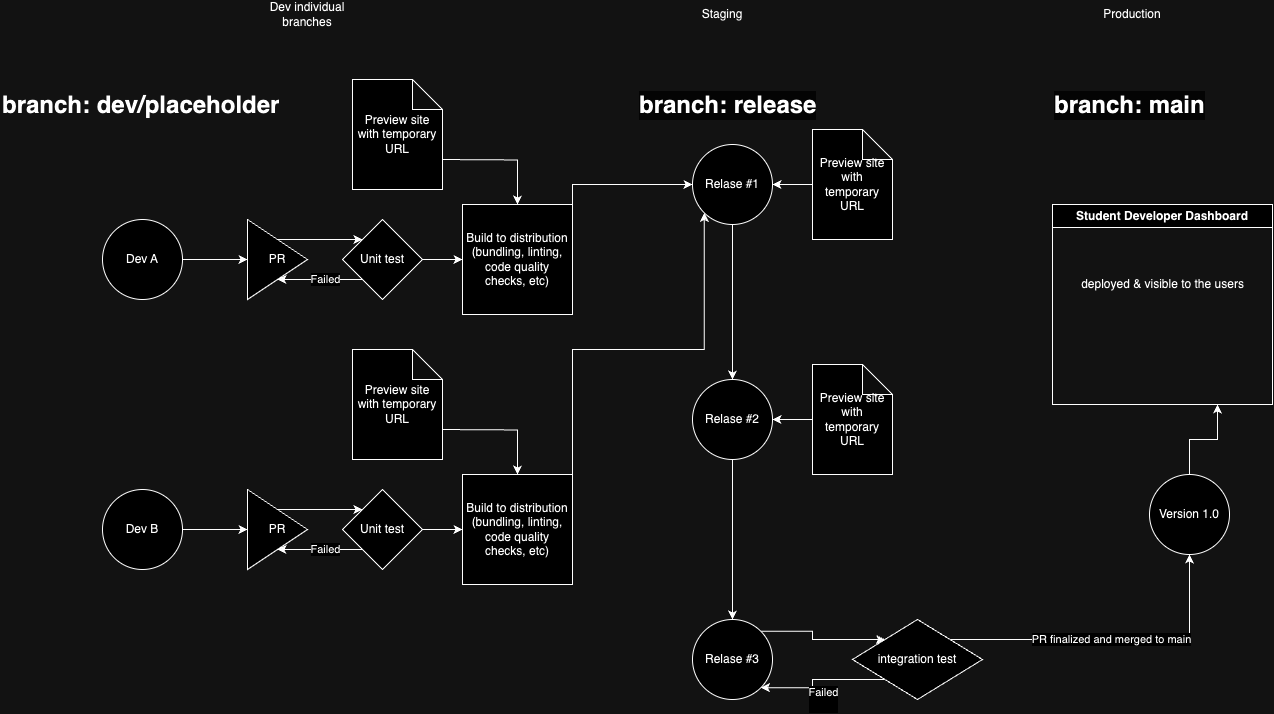

The diagram above was exported from draw.io. Its source (the exported page's mxGraphModel, read from the mxfile embedded in the PNG):
<mxGraphModel dx="2851" dy="953" grid="1" gridSize="10" guides="1" tooltips="1" connect="1" arrows="1" fold="1" page="1" pageScale="1" pageWidth="827" pageHeight="1169" math="0" shadow="0">
  <root>
    <mxCell id="WIyWlLk6GJQsqaUBKTNV-0" />
    <mxCell id="WIyWlLk6GJQsqaUBKTNV-1" parent="WIyWlLk6GJQsqaUBKTNV-0" />
    <mxCell id="kJt3faooMSOil6ispjDM-0" value="Dev individual branches" style="text;html=1;align=center;verticalAlign=middle;whiteSpace=wrap;rounded=0;" vertex="1" parent="WIyWlLk6GJQsqaUBKTNV-1">
      <mxGeometry x="-60" y="50" width="90" height="30" as="geometry" />
    </mxCell>
    <mxCell id="kJt3faooMSOil6ispjDM-1" value="Staging" style="text;html=1;align=center;verticalAlign=middle;whiteSpace=wrap;rounded=0;" vertex="1" parent="WIyWlLk6GJQsqaUBKTNV-1">
      <mxGeometry x="370" y="50" width="60" height="30" as="geometry" />
    </mxCell>
    <mxCell id="kJt3faooMSOil6ispjDM-2" value="Production" style="text;html=1;align=center;verticalAlign=middle;whiteSpace=wrap;rounded=0;" vertex="1" parent="WIyWlLk6GJQsqaUBKTNV-1">
      <mxGeometry x="780" y="50" width="60" height="30" as="geometry" />
    </mxCell>
    <mxCell id="kJt3faooMSOil6ispjDM-5" style="edgeStyle=orthogonalEdgeStyle;rounded=0;orthogonalLoop=1;jettySize=auto;html=1;entryX=0;entryY=0.5;entryDx=0;entryDy=0;" edge="1" parent="WIyWlLk6GJQsqaUBKTNV-1" source="kJt3faooMSOil6ispjDM-3" target="kJt3faooMSOil6ispjDM-4">
      <mxGeometry relative="1" as="geometry" />
    </mxCell>
    <mxCell id="kJt3faooMSOil6ispjDM-3" value="Dev A" style="ellipse;whiteSpace=wrap;html=1;aspect=fixed;" vertex="1" parent="WIyWlLk6GJQsqaUBKTNV-1">
      <mxGeometry x="-220" y="270" width="80" height="80" as="geometry" />
    </mxCell>
    <mxCell id="kJt3faooMSOil6ispjDM-9" style="edgeStyle=orthogonalEdgeStyle;rounded=0;orthogonalLoop=1;jettySize=auto;html=1;exitX=0.5;exitY=0;exitDx=0;exitDy=0;entryX=0;entryY=0;entryDx=0;entryDy=0;" edge="1" parent="WIyWlLk6GJQsqaUBKTNV-1" source="kJt3faooMSOil6ispjDM-4" target="kJt3faooMSOil6ispjDM-6">
      <mxGeometry relative="1" as="geometry" />
    </mxCell>
    <mxCell id="kJt3faooMSOil6ispjDM-4" value="PR" style="triangle;whiteSpace=wrap;html=1;" vertex="1" parent="WIyWlLk6GJQsqaUBKTNV-1">
      <mxGeometry x="-75" y="270" width="60" height="80" as="geometry" />
    </mxCell>
    <mxCell id="kJt3faooMSOil6ispjDM-8" value="Failed" style="edgeStyle=orthogonalEdgeStyle;rounded=0;orthogonalLoop=1;jettySize=auto;html=1;exitX=0;exitY=1;exitDx=0;exitDy=0;entryX=0.5;entryY=1;entryDx=0;entryDy=0;" edge="1" parent="WIyWlLk6GJQsqaUBKTNV-1" source="kJt3faooMSOil6ispjDM-6" target="kJt3faooMSOil6ispjDM-4">
      <mxGeometry relative="1" as="geometry" />
    </mxCell>
    <mxCell id="kJt3faooMSOil6ispjDM-13" style="edgeStyle=orthogonalEdgeStyle;rounded=0;orthogonalLoop=1;jettySize=auto;html=1;exitX=1;exitY=0.5;exitDx=0;exitDy=0;entryX=0;entryY=0.5;entryDx=0;entryDy=0;" edge="1" parent="WIyWlLk6GJQsqaUBKTNV-1" source="kJt3faooMSOil6ispjDM-6" target="kJt3faooMSOil6ispjDM-10">
      <mxGeometry relative="1" as="geometry" />
    </mxCell>
    <mxCell id="kJt3faooMSOil6ispjDM-6" value="Unit test" style="rhombus;whiteSpace=wrap;html=1;" vertex="1" parent="WIyWlLk6GJQsqaUBKTNV-1">
      <mxGeometry x="20" y="270" width="80" height="80" as="geometry" />
    </mxCell>
    <mxCell id="kJt3faooMSOil6ispjDM-21" style="edgeStyle=orthogonalEdgeStyle;rounded=0;orthogonalLoop=1;jettySize=auto;html=1;exitX=1;exitY=0;exitDx=0;exitDy=0;entryX=0;entryY=0.5;entryDx=0;entryDy=0;" edge="1" parent="WIyWlLk6GJQsqaUBKTNV-1" source="kJt3faooMSOil6ispjDM-10" target="kJt3faooMSOil6ispjDM-18">
      <mxGeometry relative="1" as="geometry" />
    </mxCell>
    <mxCell id="kJt3faooMSOil6ispjDM-10" value="Build to distribution (bundling, linting, code quality checks, etc)" style="whiteSpace=wrap;html=1;aspect=fixed;" vertex="1" parent="WIyWlLk6GJQsqaUBKTNV-1">
      <mxGeometry x="140" y="255" width="110" height="110" as="geometry" />
    </mxCell>
    <mxCell id="kJt3faooMSOil6ispjDM-17" style="edgeStyle=orthogonalEdgeStyle;rounded=0;orthogonalLoop=1;jettySize=auto;html=1;exitX=0;exitY=0;exitDx=90;exitDy=65;exitPerimeter=0;entryX=0.5;entryY=0;entryDx=0;entryDy=0;" edge="1" parent="WIyWlLk6GJQsqaUBKTNV-1" target="kJt3faooMSOil6ispjDM-10">
      <mxGeometry relative="1" as="geometry">
        <mxPoint x="115" y="210.0000000000001" as="sourcePoint" />
      </mxGeometry>
    </mxCell>
    <mxCell id="kJt3faooMSOil6ispjDM-15" value="Preview site with temporary URL" style="shape=note;whiteSpace=wrap;html=1;backgroundOutline=1;darkOpacity=0.05;" vertex="1" parent="WIyWlLk6GJQsqaUBKTNV-1">
      <mxGeometry x="30" y="130" width="90" height="110" as="geometry" />
    </mxCell>
    <mxCell id="kJt3faooMSOil6ispjDM-16" style="edgeStyle=orthogonalEdgeStyle;rounded=0;orthogonalLoop=1;jettySize=auto;html=1;exitX=0.5;exitY=1;exitDx=0;exitDy=0;exitPerimeter=0;" edge="1" parent="WIyWlLk6GJQsqaUBKTNV-1">
      <mxGeometry relative="1" as="geometry">
        <mxPoint x="70" y="255.0000000000001" as="sourcePoint" />
        <mxPoint x="70" y="255.0000000000001" as="targetPoint" />
      </mxGeometry>
    </mxCell>
    <mxCell id="kJt3faooMSOil6ispjDM-37" style="edgeStyle=orthogonalEdgeStyle;rounded=0;orthogonalLoop=1;jettySize=auto;html=1;exitX=0.5;exitY=1;exitDx=0;exitDy=0;entryX=0.5;entryY=0;entryDx=0;entryDy=0;" edge="1" parent="WIyWlLk6GJQsqaUBKTNV-1" source="kJt3faooMSOil6ispjDM-18" target="kJt3faooMSOil6ispjDM-34">
      <mxGeometry relative="1" as="geometry" />
    </mxCell>
    <mxCell id="kJt3faooMSOil6ispjDM-18" value="Relase #1" style="ellipse;whiteSpace=wrap;html=1;aspect=fixed;" vertex="1" parent="WIyWlLk6GJQsqaUBKTNV-1">
      <mxGeometry x="370" y="195" width="80" height="80" as="geometry" />
    </mxCell>
    <mxCell id="kJt3faooMSOil6ispjDM-20" style="edgeStyle=orthogonalEdgeStyle;rounded=0;orthogonalLoop=1;jettySize=auto;html=1;entryX=1;entryY=0.5;entryDx=0;entryDy=0;" edge="1" parent="WIyWlLk6GJQsqaUBKTNV-1" source="kJt3faooMSOil6ispjDM-19" target="kJt3faooMSOil6ispjDM-18">
      <mxGeometry relative="1" as="geometry" />
    </mxCell>
    <mxCell id="kJt3faooMSOil6ispjDM-19" value="Preview site with temporary URL" style="shape=note;whiteSpace=wrap;html=1;backgroundOutline=1;darkOpacity=0.05;" vertex="1" parent="WIyWlLk6GJQsqaUBKTNV-1">
      <mxGeometry x="490" y="180" width="80" height="110" as="geometry" />
    </mxCell>
    <mxCell id="kJt3faooMSOil6ispjDM-22" style="edgeStyle=orthogonalEdgeStyle;rounded=0;orthogonalLoop=1;jettySize=auto;html=1;entryX=0;entryY=0.5;entryDx=0;entryDy=0;" edge="1" parent="WIyWlLk6GJQsqaUBKTNV-1" source="kJt3faooMSOil6ispjDM-23" target="kJt3faooMSOil6ispjDM-25">
      <mxGeometry relative="1" as="geometry" />
    </mxCell>
    <mxCell id="kJt3faooMSOil6ispjDM-23" value="Dev B" style="ellipse;whiteSpace=wrap;html=1;aspect=fixed;" vertex="1" parent="WIyWlLk6GJQsqaUBKTNV-1">
      <mxGeometry x="-220" y="540" width="80" height="80" as="geometry" />
    </mxCell>
    <mxCell id="kJt3faooMSOil6ispjDM-24" style="edgeStyle=orthogonalEdgeStyle;rounded=0;orthogonalLoop=1;jettySize=auto;html=1;exitX=0.5;exitY=0;exitDx=0;exitDy=0;entryX=0;entryY=0;entryDx=0;entryDy=0;" edge="1" parent="WIyWlLk6GJQsqaUBKTNV-1" source="kJt3faooMSOil6ispjDM-25" target="kJt3faooMSOil6ispjDM-28">
      <mxGeometry relative="1" as="geometry" />
    </mxCell>
    <mxCell id="kJt3faooMSOil6ispjDM-25" value="PR" style="triangle;whiteSpace=wrap;html=1;" vertex="1" parent="WIyWlLk6GJQsqaUBKTNV-1">
      <mxGeometry x="-75" y="540" width="60" height="80" as="geometry" />
    </mxCell>
    <mxCell id="kJt3faooMSOil6ispjDM-26" value="Failed" style="edgeStyle=orthogonalEdgeStyle;rounded=0;orthogonalLoop=1;jettySize=auto;html=1;exitX=0;exitY=1;exitDx=0;exitDy=0;entryX=0.5;entryY=1;entryDx=0;entryDy=0;" edge="1" parent="WIyWlLk6GJQsqaUBKTNV-1" source="kJt3faooMSOil6ispjDM-28" target="kJt3faooMSOil6ispjDM-25">
      <mxGeometry relative="1" as="geometry" />
    </mxCell>
    <mxCell id="kJt3faooMSOil6ispjDM-27" style="edgeStyle=orthogonalEdgeStyle;rounded=0;orthogonalLoop=1;jettySize=auto;html=1;exitX=1;exitY=0.5;exitDx=0;exitDy=0;entryX=0;entryY=0.5;entryDx=0;entryDy=0;" edge="1" parent="WIyWlLk6GJQsqaUBKTNV-1" source="kJt3faooMSOil6ispjDM-28" target="kJt3faooMSOil6ispjDM-29">
      <mxGeometry relative="1" as="geometry" />
    </mxCell>
    <mxCell id="kJt3faooMSOil6ispjDM-28" value="Unit test" style="rhombus;whiteSpace=wrap;html=1;" vertex="1" parent="WIyWlLk6GJQsqaUBKTNV-1">
      <mxGeometry x="20" y="540" width="80" height="80" as="geometry" />
    </mxCell>
    <mxCell id="kJt3faooMSOil6ispjDM-33" style="edgeStyle=orthogonalEdgeStyle;rounded=0;orthogonalLoop=1;jettySize=auto;html=1;exitX=1;exitY=0;exitDx=0;exitDy=0;entryX=0;entryY=1;entryDx=0;entryDy=0;" edge="1" parent="WIyWlLk6GJQsqaUBKTNV-1" source="kJt3faooMSOil6ispjDM-29" target="kJt3faooMSOil6ispjDM-18">
      <mxGeometry relative="1" as="geometry" />
    </mxCell>
    <mxCell id="kJt3faooMSOil6ispjDM-29" value="Build to distribution (bundling, linting, code quality checks, etc)" style="whiteSpace=wrap;html=1;aspect=fixed;" vertex="1" parent="WIyWlLk6GJQsqaUBKTNV-1">
      <mxGeometry x="140" y="525" width="110" height="110" as="geometry" />
    </mxCell>
    <mxCell id="kJt3faooMSOil6ispjDM-30" style="edgeStyle=orthogonalEdgeStyle;rounded=0;orthogonalLoop=1;jettySize=auto;html=1;exitX=0;exitY=0;exitDx=90;exitDy=65;exitPerimeter=0;entryX=0.5;entryY=0;entryDx=0;entryDy=0;" edge="1" parent="WIyWlLk6GJQsqaUBKTNV-1" target="kJt3faooMSOil6ispjDM-29">
      <mxGeometry relative="1" as="geometry">
        <mxPoint x="115" y="480.0000000000001" as="sourcePoint" />
      </mxGeometry>
    </mxCell>
    <mxCell id="kJt3faooMSOil6ispjDM-31" value="Preview site with temporary URL" style="shape=note;whiteSpace=wrap;html=1;backgroundOutline=1;darkOpacity=0.05;" vertex="1" parent="WIyWlLk6GJQsqaUBKTNV-1">
      <mxGeometry x="30" y="400" width="90" height="110" as="geometry" />
    </mxCell>
    <mxCell id="kJt3faooMSOil6ispjDM-32" style="edgeStyle=orthogonalEdgeStyle;rounded=0;orthogonalLoop=1;jettySize=auto;html=1;exitX=0.5;exitY=1;exitDx=0;exitDy=0;exitPerimeter=0;" edge="1" parent="WIyWlLk6GJQsqaUBKTNV-1">
      <mxGeometry relative="1" as="geometry">
        <mxPoint x="70" y="525.0000000000001" as="sourcePoint" />
        <mxPoint x="70" y="525.0000000000001" as="targetPoint" />
      </mxGeometry>
    </mxCell>
    <mxCell id="kJt3faooMSOil6ispjDM-42" style="edgeStyle=orthogonalEdgeStyle;rounded=0;orthogonalLoop=1;jettySize=auto;html=1;exitX=0.5;exitY=1;exitDx=0;exitDy=0;entryX=0.5;entryY=0;entryDx=0;entryDy=0;" edge="1" parent="WIyWlLk6GJQsqaUBKTNV-1" source="kJt3faooMSOil6ispjDM-34" target="kJt3faooMSOil6ispjDM-41">
      <mxGeometry relative="1" as="geometry" />
    </mxCell>
    <mxCell id="kJt3faooMSOil6ispjDM-34" value="Relase #2" style="ellipse;whiteSpace=wrap;html=1;aspect=fixed;" vertex="1" parent="WIyWlLk6GJQsqaUBKTNV-1">
      <mxGeometry x="370" y="430" width="80" height="80" as="geometry" />
    </mxCell>
    <mxCell id="kJt3faooMSOil6ispjDM-35" style="edgeStyle=orthogonalEdgeStyle;rounded=0;orthogonalLoop=1;jettySize=auto;html=1;entryX=1;entryY=0.5;entryDx=0;entryDy=0;" edge="1" parent="WIyWlLk6GJQsqaUBKTNV-1" source="kJt3faooMSOil6ispjDM-36" target="kJt3faooMSOil6ispjDM-34">
      <mxGeometry relative="1" as="geometry" />
    </mxCell>
    <mxCell id="kJt3faooMSOil6ispjDM-36" value="Preview site with temporary URL" style="shape=note;whiteSpace=wrap;html=1;backgroundOutline=1;darkOpacity=0.05;" vertex="1" parent="WIyWlLk6GJQsqaUBKTNV-1">
      <mxGeometry x="490" y="415" width="80" height="110" as="geometry" />
    </mxCell>
    <mxCell id="kJt3faooMSOil6ispjDM-52" style="edgeStyle=orthogonalEdgeStyle;rounded=0;orthogonalLoop=1;jettySize=auto;html=1;exitX=1;exitY=0;exitDx=0;exitDy=0;entryX=0;entryY=0;entryDx=0;entryDy=0;" edge="1" parent="WIyWlLk6GJQsqaUBKTNV-1" source="kJt3faooMSOil6ispjDM-41" target="kJt3faooMSOil6ispjDM-51">
      <mxGeometry relative="1" as="geometry" />
    </mxCell>
    <mxCell id="kJt3faooMSOil6ispjDM-41" value="Relase #3" style="ellipse;whiteSpace=wrap;html=1;aspect=fixed;" vertex="1" parent="WIyWlLk6GJQsqaUBKTNV-1">
      <mxGeometry x="370" y="670" width="80" height="80" as="geometry" />
    </mxCell>
    <mxCell id="kJt3faooMSOil6ispjDM-43" value="Student Developer Dashboard" style="swimlane;whiteSpace=wrap;html=1;" vertex="1" parent="WIyWlLk6GJQsqaUBKTNV-1">
      <mxGeometry x="730" y="255" width="220" height="200" as="geometry" />
    </mxCell>
    <mxCell id="kJt3faooMSOil6ispjDM-49" value="deployed &amp;amp; visible to the users" style="text;html=1;align=center;verticalAlign=middle;resizable=0;points=[];autosize=1;strokeColor=none;fillColor=none;" vertex="1" parent="kJt3faooMSOil6ispjDM-43">
      <mxGeometry x="15" y="65" width="190" height="30" as="geometry" />
    </mxCell>
    <mxCell id="kJt3faooMSOil6ispjDM-46" value="&lt;h1 style=&quot;margin-top: 0px;&quot;&gt;branch: dev/placeholder&lt;/h1&gt;" style="text;html=1;whiteSpace=wrap;overflow=hidden;rounded=0;" vertex="1" parent="WIyWlLk6GJQsqaUBKTNV-1">
      <mxGeometry x="-322.5" y="135" width="285" height="45" as="geometry" />
    </mxCell>
    <mxCell id="kJt3faooMSOil6ispjDM-47" value="&lt;h1 style=&quot;forced-color-adjust: none; color: rgb(0, 0, 0); font-family: Helvetica; font-style: normal; font-variant-ligatures: normal; font-variant-caps: normal; letter-spacing: normal; orphans: 2; text-align: left; text-indent: 0px; text-transform: none; widows: 2; word-spacing: 0px; -webkit-text-stroke-width: 0px; white-space: normal; background-color: rgb(251, 251, 251); text-decoration-thickness: initial; text-decoration-style: initial; text-decoration-color: initial; margin-top: 0px;&quot;&gt;branch: release&lt;/h1&gt;&lt;div&gt;&lt;br&gt;&lt;/div&gt;" style="text;whiteSpace=wrap;html=1;" vertex="1" parent="WIyWlLk6GJQsqaUBKTNV-1">
      <mxGeometry x="315" y="135" width="190" height="70" as="geometry" />
    </mxCell>
    <mxCell id="kJt3faooMSOil6ispjDM-48" value="&lt;h1 style=&quot;forced-color-adjust: none; color: rgb(0, 0, 0); font-family: Helvetica; font-style: normal; font-variant-ligatures: normal; font-variant-caps: normal; letter-spacing: normal; orphans: 2; text-align: left; text-indent: 0px; text-transform: none; widows: 2; word-spacing: 0px; -webkit-text-stroke-width: 0px; white-space: normal; background-color: rgb(251, 251, 251); text-decoration-thickness: initial; text-decoration-style: initial; text-decoration-color: initial; margin-top: 0px;&quot;&gt;branch: main&lt;/h1&gt;&lt;div&gt;&lt;br&gt;&lt;/div&gt;" style="text;whiteSpace=wrap;html=1;" vertex="1" parent="WIyWlLk6GJQsqaUBKTNV-1">
      <mxGeometry x="730" y="135" width="160" height="70" as="geometry" />
    </mxCell>
    <mxCell id="kJt3faooMSOil6ispjDM-55" style="edgeStyle=orthogonalEdgeStyle;rounded=0;orthogonalLoop=1;jettySize=auto;html=1;exitX=0.5;exitY=0;exitDx=0;exitDy=0;entryX=0.75;entryY=1;entryDx=0;entryDy=0;" edge="1" parent="WIyWlLk6GJQsqaUBKTNV-1" source="kJt3faooMSOil6ispjDM-50" target="kJt3faooMSOil6ispjDM-43">
      <mxGeometry relative="1" as="geometry" />
    </mxCell>
    <mxCell id="kJt3faooMSOil6ispjDM-50" value="Version 1.0" style="ellipse;whiteSpace=wrap;html=1;aspect=fixed;" vertex="1" parent="WIyWlLk6GJQsqaUBKTNV-1">
      <mxGeometry x="827" y="525" width="80" height="80" as="geometry" />
    </mxCell>
    <mxCell id="kJt3faooMSOil6ispjDM-53" value="Failed&lt;div&gt;&lt;br&gt;&lt;/div&gt;" style="edgeStyle=orthogonalEdgeStyle;rounded=0;orthogonalLoop=1;jettySize=auto;html=1;exitX=0;exitY=1;exitDx=0;exitDy=0;entryX=1;entryY=1;entryDx=0;entryDy=0;" edge="1" parent="WIyWlLk6GJQsqaUBKTNV-1" source="kJt3faooMSOil6ispjDM-51" target="kJt3faooMSOil6ispjDM-41">
      <mxGeometry x="0.2192" y="15" relative="1" as="geometry">
        <mxPoint x="10" y="-3" as="offset" />
      </mxGeometry>
    </mxCell>
    <mxCell id="kJt3faooMSOil6ispjDM-54" value="PR finalized and merged to main" style="edgeStyle=orthogonalEdgeStyle;rounded=0;orthogonalLoop=1;jettySize=auto;html=1;exitX=1;exitY=0;exitDx=0;exitDy=0;entryX=0.5;entryY=1;entryDx=0;entryDy=0;" edge="1" parent="WIyWlLk6GJQsqaUBKTNV-1" source="kJt3faooMSOil6ispjDM-51" target="kJt3faooMSOil6ispjDM-50">
      <mxGeometry relative="1" as="geometry" />
    </mxCell>
    <mxCell id="kJt3faooMSOil6ispjDM-51" value="integration test" style="rhombus;whiteSpace=wrap;html=1;" vertex="1" parent="WIyWlLk6GJQsqaUBKTNV-1">
      <mxGeometry x="530" y="670" width="130" height="80" as="geometry" />
    </mxCell>
  </root>
</mxGraphModel>